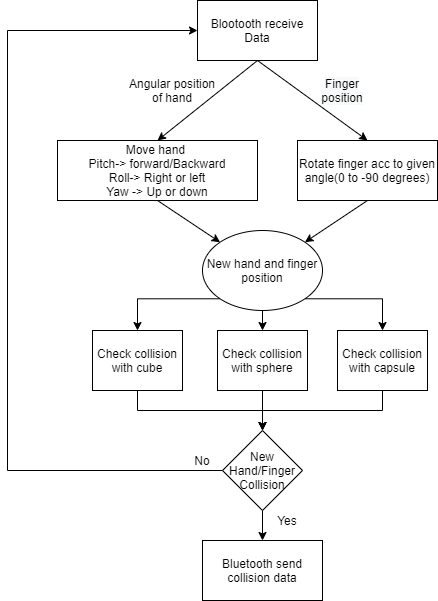

The diagram above was exported from draw.io. Its source (the exported page's mxGraphModel, read from the mxfile embedded in the PNG):
<mxGraphModel dx="868" dy="412" grid="1" gridSize="10" guides="1" tooltips="1" connect="1" arrows="1" fold="1" page="1" pageScale="1" pageWidth="850" pageHeight="1100" math="0" shadow="0">
  <root>
    <mxCell id="0" />
    <mxCell id="1" parent="0" />
    <mxCell id="NfKzmnlS7463or_cI3T0-2" value="Blootooth receive Data" style="rounded=0;whiteSpace=wrap;html=1;" vertex="1" parent="1">
      <mxGeometry x="300" y="380" width="120" height="60" as="geometry" />
    </mxCell>
    <mxCell id="NfKzmnlS7463or_cI3T0-5" value="Move hand &lt;br&gt;Pitch-&amp;gt; forward/Backward&lt;br&gt;Roll-&amp;gt; Right or left&lt;br&gt;Yaw -&amp;gt; Up or down" style="rounded=0;whiteSpace=wrap;html=1;" vertex="1" parent="1">
      <mxGeometry x="160" y="520" width="200" height="60" as="geometry" />
    </mxCell>
    <mxCell id="NfKzmnlS7463or_cI3T0-6" value="Rotate finger acc to given angle(0 to -90 degrees)" style="rounded=0;whiteSpace=wrap;html=1;" vertex="1" parent="1">
      <mxGeometry x="400" y="520" width="140" height="60" as="geometry" />
    </mxCell>
    <mxCell id="NfKzmnlS7463or_cI3T0-28" style="edgeStyle=orthogonalEdgeStyle;rounded=0;orthogonalLoop=1;jettySize=auto;html=1;exitX=0.5;exitY=1;exitDx=0;exitDy=0;" edge="1" parent="1" source="NfKzmnlS7463or_cI3T0-7" target="NfKzmnlS7463or_cI3T0-14">
      <mxGeometry relative="1" as="geometry" />
    </mxCell>
    <mxCell id="NfKzmnlS7463or_cI3T0-7" value="Check collision with cube" style="rounded=0;whiteSpace=wrap;html=1;" vertex="1" parent="1">
      <mxGeometry x="195" y="710" width="90" height="60" as="geometry" />
    </mxCell>
    <mxCell id="NfKzmnlS7463or_cI3T0-29" style="edgeStyle=orthogonalEdgeStyle;rounded=0;orthogonalLoop=1;jettySize=auto;html=1;exitX=0.5;exitY=1;exitDx=0;exitDy=0;entryX=0.5;entryY=0;entryDx=0;entryDy=0;" edge="1" parent="1" source="NfKzmnlS7463or_cI3T0-9" target="NfKzmnlS7463or_cI3T0-14">
      <mxGeometry relative="1" as="geometry" />
    </mxCell>
    <mxCell id="NfKzmnlS7463or_cI3T0-9" value="Check collision with sphere" style="rounded=0;whiteSpace=wrap;html=1;" vertex="1" parent="1">
      <mxGeometry x="320" y="710" width="90" height="60" as="geometry" />
    </mxCell>
    <mxCell id="NfKzmnlS7463or_cI3T0-30" style="edgeStyle=orthogonalEdgeStyle;rounded=0;orthogonalLoop=1;jettySize=auto;html=1;exitX=0.5;exitY=1;exitDx=0;exitDy=0;entryX=0.5;entryY=0;entryDx=0;entryDy=0;" edge="1" parent="1" source="NfKzmnlS7463or_cI3T0-10" target="NfKzmnlS7463or_cI3T0-14">
      <mxGeometry relative="1" as="geometry">
        <mxPoint x="360" y="810" as="targetPoint" />
      </mxGeometry>
    </mxCell>
    <mxCell id="NfKzmnlS7463or_cI3T0-10" value="Check collision with capsule" style="rounded=0;whiteSpace=wrap;html=1;" vertex="1" parent="1">
      <mxGeometry x="440" y="710" width="90" height="60" as="geometry" />
    </mxCell>
    <mxCell id="NfKzmnlS7463or_cI3T0-24" style="edgeStyle=orthogonalEdgeStyle;rounded=0;orthogonalLoop=1;jettySize=auto;html=1;exitX=0;exitY=1;exitDx=0;exitDy=0;entryX=0.5;entryY=0;entryDx=0;entryDy=0;" edge="1" parent="1" source="NfKzmnlS7463or_cI3T0-11" target="NfKzmnlS7463or_cI3T0-7">
      <mxGeometry relative="1" as="geometry" />
    </mxCell>
    <mxCell id="NfKzmnlS7463or_cI3T0-25" style="edgeStyle=orthogonalEdgeStyle;rounded=0;orthogonalLoop=1;jettySize=auto;html=1;exitX=0.5;exitY=1;exitDx=0;exitDy=0;entryX=0.5;entryY=0;entryDx=0;entryDy=0;" edge="1" parent="1" source="NfKzmnlS7463or_cI3T0-11" target="NfKzmnlS7463or_cI3T0-9">
      <mxGeometry relative="1" as="geometry" />
    </mxCell>
    <mxCell id="NfKzmnlS7463or_cI3T0-26" style="edgeStyle=orthogonalEdgeStyle;rounded=0;orthogonalLoop=1;jettySize=auto;html=1;exitX=1;exitY=1;exitDx=0;exitDy=0;entryX=0.5;entryY=0;entryDx=0;entryDy=0;" edge="1" parent="1" source="NfKzmnlS7463or_cI3T0-11" target="NfKzmnlS7463or_cI3T0-10">
      <mxGeometry relative="1" as="geometry" />
    </mxCell>
    <mxCell id="NfKzmnlS7463or_cI3T0-11" value="New hand and finger position" style="ellipse;whiteSpace=wrap;html=1;" vertex="1" parent="1">
      <mxGeometry x="305" y="610" width="120" height="80" as="geometry" />
    </mxCell>
    <mxCell id="NfKzmnlS7463or_cI3T0-12" value="Bluetooth send collision data" style="rounded=0;whiteSpace=wrap;html=1;" vertex="1" parent="1">
      <mxGeometry x="305" y="920" width="120" height="60" as="geometry" />
    </mxCell>
    <mxCell id="NfKzmnlS7463or_cI3T0-27" style="edgeStyle=orthogonalEdgeStyle;rounded=0;orthogonalLoop=1;jettySize=auto;html=1;exitX=0;exitY=0.5;exitDx=0;exitDy=0;entryX=0;entryY=0.5;entryDx=0;entryDy=0;" edge="1" parent="1" source="NfKzmnlS7463or_cI3T0-14" target="NfKzmnlS7463or_cI3T0-2">
      <mxGeometry relative="1" as="geometry">
        <Array as="points">
          <mxPoint x="110" y="850" />
          <mxPoint x="110" y="410" />
        </Array>
      </mxGeometry>
    </mxCell>
    <mxCell id="NfKzmnlS7463or_cI3T0-31" style="edgeStyle=orthogonalEdgeStyle;rounded=0;orthogonalLoop=1;jettySize=auto;html=1;exitX=0.5;exitY=1;exitDx=0;exitDy=0;entryX=0.5;entryY=0;entryDx=0;entryDy=0;" edge="1" parent="1" source="NfKzmnlS7463or_cI3T0-14" target="NfKzmnlS7463or_cI3T0-12">
      <mxGeometry relative="1" as="geometry" />
    </mxCell>
    <mxCell id="NfKzmnlS7463or_cI3T0-14" value="New&lt;br&gt;Hand/Finger Collision" style="rhombus;whiteSpace=wrap;html=1;" vertex="1" parent="1">
      <mxGeometry x="325" y="810" width="80" height="80" as="geometry" />
    </mxCell>
    <mxCell id="NfKzmnlS7463or_cI3T0-16" value="" style="endArrow=classic;html=1;exitX=0.5;exitY=1;exitDx=0;exitDy=0;entryX=0.5;entryY=0;entryDx=0;entryDy=0;" edge="1" parent="1" source="NfKzmnlS7463or_cI3T0-2" target="NfKzmnlS7463or_cI3T0-5">
      <mxGeometry width="50" height="50" relative="1" as="geometry">
        <mxPoint x="400" y="610" as="sourcePoint" />
        <mxPoint x="450" y="560" as="targetPoint" />
      </mxGeometry>
    </mxCell>
    <mxCell id="NfKzmnlS7463or_cI3T0-17" value="" style="endArrow=classic;html=1;exitX=0.5;exitY=1;exitDx=0;exitDy=0;entryX=0.5;entryY=0;entryDx=0;entryDy=0;" edge="1" parent="1" source="NfKzmnlS7463or_cI3T0-2" target="NfKzmnlS7463or_cI3T0-6">
      <mxGeometry width="50" height="50" relative="1" as="geometry">
        <mxPoint x="370" y="450" as="sourcePoint" />
        <mxPoint x="280" y="550" as="targetPoint" />
      </mxGeometry>
    </mxCell>
    <mxCell id="NfKzmnlS7463or_cI3T0-18" value="&#10;&#10;&lt;span style=&quot;color: rgb(0, 0, 0); font-family: helvetica; font-size: 12px; font-style: normal; font-weight: 400; letter-spacing: normal; text-align: center; text-indent: 0px; text-transform: none; word-spacing: 0px; background-color: rgb(248, 249, 250); display: inline; float: none;&quot;&gt;Finger position&lt;/span&gt;&#10;&#10;" style="text;html=1;strokeColor=none;fillColor=none;align=center;verticalAlign=middle;whiteSpace=wrap;rounded=0;" vertex="1" parent="1">
      <mxGeometry x="425" y="460" width="40" height="20" as="geometry" />
    </mxCell>
    <mxCell id="NfKzmnlS7463or_cI3T0-19" value="Angular position of hand&lt;span style=&quot;color: rgba(0 , 0 , 0 , 0) ; font-family: monospace ; font-size: 0px&quot;&gt;%3CmxGraphModel%3E%3Croot%3E%3CmxCell%20id%3D%220%22%2F%3E%3CmxCell%20id%3D%221%22%20parent%3D%220%22%2F%3E%3CmxCell%20id%3D%222%22%20value%3D%22Blootooth%20receive%20Data%22%20style%3D%22rounded%3D0%3BwhiteSpace%3Dwrap%3Bhtml%3D1%3B%22%20vertex%3D%221%22%20parent%3D%221%22%3E%3CmxGeometry%20x%3D%22300%22%20y%3D%22380%22%20width%3D%22120%22%20height%3D%2260%22%20as%3D%22geometry%22%2F%3E%3C%2FmxCell%3E%3C%2Froot%3E%3C%2FmxGraphModel%3E&lt;/span&gt;" style="text;html=1;strokeColor=none;fillColor=none;align=center;verticalAlign=middle;whiteSpace=wrap;rounded=0;" vertex="1" parent="1">
      <mxGeometry x="230" y="460" width="90" height="20" as="geometry" />
    </mxCell>
    <mxCell id="NfKzmnlS7463or_cI3T0-21" value="" style="endArrow=classic;html=1;entryX=1;entryY=0;entryDx=0;entryDy=0;exitX=0.5;exitY=1;exitDx=0;exitDy=0;" edge="1" parent="1" source="NfKzmnlS7463or_cI3T0-6" target="NfKzmnlS7463or_cI3T0-11">
      <mxGeometry width="50" height="50" relative="1" as="geometry">
        <mxPoint x="400" y="620" as="sourcePoint" />
        <mxPoint x="450" y="570" as="targetPoint" />
      </mxGeometry>
    </mxCell>
    <mxCell id="NfKzmnlS7463or_cI3T0-22" value="" style="endArrow=classic;html=1;entryX=0;entryY=0;entryDx=0;entryDy=0;exitX=0.5;exitY=1;exitDx=0;exitDy=0;" edge="1" parent="1" source="NfKzmnlS7463or_cI3T0-5" target="NfKzmnlS7463or_cI3T0-11">
      <mxGeometry width="50" height="50" relative="1" as="geometry">
        <mxPoint x="480" y="590" as="sourcePoint" />
        <mxPoint x="417.42640687119297" y="631.7157287525381" as="targetPoint" />
      </mxGeometry>
    </mxCell>
    <mxCell id="NfKzmnlS7463or_cI3T0-32" value="Yes" style="text;html=1;strokeColor=none;fillColor=none;align=center;verticalAlign=middle;whiteSpace=wrap;rounded=0;" vertex="1" parent="1">
      <mxGeometry x="370" y="890" width="40" height="20" as="geometry" />
    </mxCell>
    <mxCell id="NfKzmnlS7463or_cI3T0-34" value="No" style="text;html=1;strokeColor=none;fillColor=none;align=center;verticalAlign=middle;whiteSpace=wrap;rounded=0;" vertex="1" parent="1">
      <mxGeometry x="285" y="830" width="40" height="20" as="geometry" />
    </mxCell>
  </root>
</mxGraphModel>